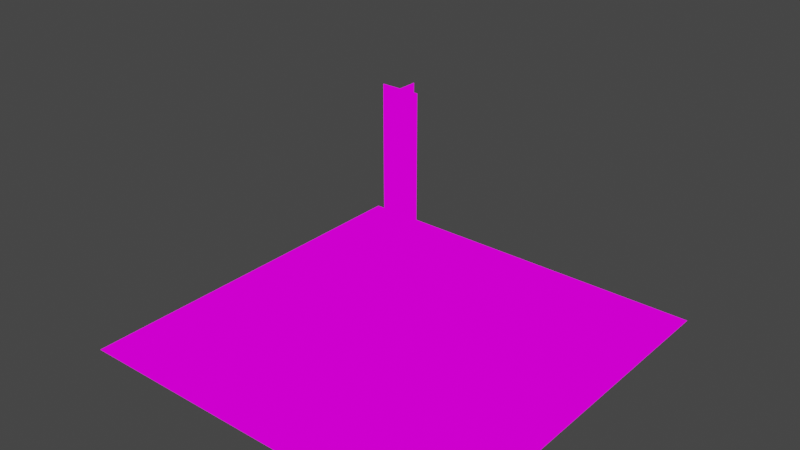 # Source: ceeliingFan.blend  (saved by Blender 2.82.7; exported with 4.5.12 LTS)
import bpy
from mathutils import Matrix  # noqa: F401  (used for matrix-valued properties, if any)

bpy.ops.wm.read_factory_settings(use_empty=True)
scene = bpy.context.scene
scene.name = 'Scene'

# ---- collections
col_collection = bpy.data.collections.new('Collection'); scene.collection.children.link(col_collection)

# ---- images (referenced by path relative to the original .blend; pixels are not part of the script)
import os
ASSET_DIR = os.environ.get("B2B_ASSET_DIR", "")  # directory of the original .blend (textures are referenced by path, not embedded)
HERE = os.path.dirname(os.path.abspath(__file__))  # packed textures are extracted next to this script under _unpacked/

def load_image(name, relpath, width, height, colorspace="sRGB"):
    """Load a texture the original file referenced (path relative to the .blend, or extracted next to this script)."""
    p = next((c for c in (os.path.join(HERE, relpath), os.path.join(ASSET_DIR, relpath)) if relpath and os.path.exists(c)), "")
    if p:
        img = bpy.data.images.load(p, check_existing=True)
        img.name = name
    else:  # same state as the original file: an image datablock whose file is absent (Cycles renders it pink)
        img = bpy.data.images.new(name, width, height)
        img.source = "FILE"
        img.filepath = "//" + (relpath or name)
    img.colorspace_settings.name = colorspace
    return img
img_ceelingfan_png = load_image('ceelingFan.png', 'ceelingFan.png', 1024, 1024, 'sRGB')
img_ceelingfan_png_001 = load_image('ceelingFan.png.001', 'ceelingFan.png', 1024, 1024, 'sRGB')
img_ceelingfan_png_002 = load_image('ceelingFan.png.002', 'ceelingFan.png', 1024, 1024, 'sRGB')

# ---- materials (node trees are filled in below, after node groups)
mat_ceelingfan_002 = bpy.data.materials.new('ceelingFan.002')
mat_ceelingfan_002.alpha_threshold = 0.0
mat_ceelingfan_002.use_transparent_shadow = False
mat_ceelingfan_002.line_color = (0.0, 0.0, 0.0, 1.0)
mat_ceelingfan_001 = bpy.data.materials.new('ceelingFan.001')
mat_ceelingfan_001.alpha_threshold = 0.0
mat_ceelingfan_001.use_transparent_shadow = False
mat_ceelingfan_001.line_color = (0.0, 0.0, 0.0, 1.0)
mat_ceelingfan = bpy.data.materials.new('ceelingFan')
mat_ceelingfan.use_transparent_shadow = False

# ---- material node trees
mat_ceelingfan_002.use_nodes = True; mat_ceelingfan_002.node_tree.nodes.clear()
_N = mat_ceelingfan_002.node_tree.nodes; _L = mat_ceelingfan_002.node_tree.links
n0 = _N.new('ShaderNodeOutputMaterial'); n0.name = 'Material Output'; n0.location = (400, 0)
n1 = _N.new('ShaderNodeLightPath'); n1.name = 'Light Path'; n1.location = (0, 250)
n2 = _N.new('ShaderNodeBsdfTransparent'); n2.name = 'Transparent BSDF'; n2.location = (-200, -100)
n3 = _N.new('ShaderNodeEmission'); n3.name = 'Emission'; n3.location = (-200, -200)
n4 = _N.new('ShaderNodeMixShader'); n4.name = 'Mix Shader'; n4.location = (200, 0)
n5 = _N.new('ShaderNodeMixShader'); n5.name = 'Mix Shader.001'; n5.location = (0, -100)
n6 = _N.new('ShaderNodeTexImage'); n6.name = 'Image Texture'; n6.location = (-500, 100)
n6.image = img_ceelingfan_png
n6.interpolation = 'Closest'
_L.new(n6.outputs[0], n3.inputs[0])
_L.new(n6.outputs[1], n5.inputs[0])
_L.new(n2.outputs[0], n5.inputs[1])
_L.new(n2.outputs[0], n4.inputs[1])
_L.new(n3.outputs[0], n5.inputs[2])
_L.new(n5.outputs[0], n4.inputs[2])
_L.new(n1.outputs[0], n4.inputs[0])
_L.new(n4.outputs[0], n0.inputs[0])
n0.is_active_output = True
mat_ceelingfan_001.use_nodes = True; mat_ceelingfan_001.node_tree.nodes.clear()
_N = mat_ceelingfan_001.node_tree.nodes; _L = mat_ceelingfan_001.node_tree.links
n0 = _N.new('ShaderNodeOutputMaterial'); n0.name = 'Material Output'; n0.location = (400, 0)
n1 = _N.new('ShaderNodeLightPath'); n1.name = 'Light Path'; n1.location = (0, 250)
n2 = _N.new('ShaderNodeBsdfTransparent'); n2.name = 'Transparent BSDF'; n2.location = (-200, -100)
n3 = _N.new('ShaderNodeEmission'); n3.name = 'Emission'; n3.location = (-200, -200)
n4 = _N.new('ShaderNodeMixShader'); n4.name = 'Mix Shader'; n4.location = (200, 0)
n5 = _N.new('ShaderNodeMixShader'); n5.name = 'Mix Shader.001'; n5.location = (0, -100)
n6 = _N.new('ShaderNodeTexImage'); n6.name = 'Image Texture'; n6.location = (-500, 100)
n6.image = img_ceelingfan_png_001
n6.interpolation = 'Closest'
_L.new(n6.outputs[0], n3.inputs[0])
_L.new(n6.outputs[1], n5.inputs[0])
_L.new(n2.outputs[0], n5.inputs[1])
_L.new(n2.outputs[0], n4.inputs[1])
_L.new(n3.outputs[0], n5.inputs[2])
_L.new(n5.outputs[0], n4.inputs[2])
_L.new(n1.outputs[0], n4.inputs[0])
_L.new(n4.outputs[0], n0.inputs[0])
n0.is_active_output = True
mat_ceelingfan.use_nodes = True; mat_ceelingfan.node_tree.nodes.clear()
_N = mat_ceelingfan.node_tree.nodes; _L = mat_ceelingfan.node_tree.links
n0 = _N.new('ShaderNodeOutputMaterial'); n0.name = 'Material Output'; n0.location = (400, 0)
n1 = _N.new('ShaderNodeLightPath'); n1.name = 'Light Path'; n1.location = (0, 250)
n2 = _N.new('ShaderNodeBsdfTransparent'); n2.name = 'Transparent BSDF'; n2.location = (-200, -100)
n3 = _N.new('ShaderNodeEmission'); n3.name = 'Emission'; n3.location = (-200, -200)
n4 = _N.new('ShaderNodeMixShader'); n4.name = 'Mix Shader'; n4.location = (200, 0)
n5 = _N.new('ShaderNodeMixShader'); n5.name = 'Mix Shader.001'; n5.location = (0, -100)
n6 = _N.new('ShaderNodeTexImage'); n6.name = 'Image Texture'; n6.location = (-500, 100)
n6.image = img_ceelingfan_png_002
n6.interpolation = 'Closest'
_L.new(n6.outputs[0], n3.inputs[0])
_L.new(n6.outputs[1], n5.inputs[0])
_L.new(n2.outputs[0], n5.inputs[1])
_L.new(n2.outputs[0], n4.inputs[1])
_L.new(n3.outputs[0], n5.inputs[2])
_L.new(n5.outputs[0], n4.inputs[2])
_L.new(n1.outputs[0], n4.inputs[0])
_L.new(n4.outputs[0], n0.inputs[0])
n0.is_active_output = True

# ---- world
world_world = bpy.data.worlds.new('World'); scene.world = world_world
world_world.use_nodes = True; world_world.node_tree.nodes.clear()
_N = world_world.node_tree.nodes; _L = world_world.node_tree.links
n0 = _N.new('ShaderNodeOutputWorld'); n0.name = 'World Output'; n0.location = (300, 300)
n1 = _N.new('ShaderNodeBackground'); n1.name = 'Background'; n1.location = (10, 300)
n1.inputs[0].default_value = (0.05088, 0.05088, 0.05088, 1.0)
_L.new(n1.outputs[0], n0.inputs[0])
n0.is_active_output = True
world_world.color = (0.05088, 0.05088, 0.05088)
world_world.use_sun_shadow = False
world_world.sun_shadow_jitter_overblur = 0.0

# ---- meshes
me_cube = bpy.data.meshes.new('Cube')
me_cube.from_pydata([(-0.001025, 0.0006888, -0.09798), (0.2375, 0.0006888, 0.05592), (-0.2396, 0.0006888, 0.05592), (-0.001025, 0.2392, 0.05592), (-0.001025, -0.2378, 0.05592), (-0.001025, 0.0006888, 0.1439), (0.2002, 0.0006888, 0.1439), (-0.2022, 0.0006888, 0.1439), (-0.001025, -0.2005, 0.1439), (-0.001025, 0.2019, 0.1439), (0.1534, -0.1538, 0.02294), (-0.1555, -0.1538, 0.02294), (-0.1555, 0.1552, 0.02294), (0.1534, 0.1552, 0.02294), (-0.001025, 0.1316, -0.09798), (-0.001025, -0.1302, -0.09798), (-0.132, 0.0006888, -0.09798), (0.1299, 0.0006888, -0.09798), (-0.1433, -0.1416, 0.1439), (-0.1433, 0.1429, 0.1439), (0.1412, -0.1416, 0.1439), (0.1412, 0.1429, 0.1439), (0.09156, 0.09328, -0.09798), (0.09156, -0.0919, -0.09798), (-0.09361, 0.09328, -0.09798), (-0.09361, -0.0919, -0.09798)], [], [(15, 25, 16, 0), (23, 15, 0, 17), (17, 0, 14, 22), (17, 22, 13, 1), (23, 17, 1, 10), (10, 1, 6, 20), (16, 25, 11, 2), (24, 16, 2, 12), (12, 2, 7, 19), (14, 24, 12, 3), (22, 14, 3, 13), (13, 3, 9, 21), (15, 23, 10, 4), (25, 15, 4, 11), (11, 4, 8, 18), (0, 16, 24, 14), (6, 21, 9, 5), (20, 6, 5, 8), (8, 5, 7, 18), (1, 13, 21, 6), (2, 11, 18, 7), (3, 12, 19, 9), (4, 10, 20, 8), (5, 9, 19, 7)])
_uv = me_cube.uv_layers.new(name='UVMap')
_uv.uv.foreach_set('vector', [0.4667, 0.625, 0.4667, 0.6666, 0.5, 0.6666, 0.5, 0.625, 0.4667, 0.5834, 0.4667, 0.625, 0.5, 0.625, 0.5, 0.5834, 0.5, 0.5834, 0.5, 0.625, 0.5333, 0.625, 0.5333, 0.5834, 0.5, 0.5834, 0.5333, 0.5834, 0.5333, 0.5834, 0.5, 0.5834, 0.4667, 0.5834, 0.5, 0.5834, 0.5, 0.5834, 0.4667, 0.5834, 0.4667, 0.5834, 0.5, 0.5834, 0.5, 0.5834, 0.4667, 0.5834, 0.5, 0.6666, 0.4667, 0.6666, 0.4667, 0.6666, 0.5, 0.6666, 0.5333, 0.6666, 0.5, 0.6666, 0.5, 0.6666, 0.5333, 0.6666, 0.5333, 0.6666, 0.5, 0.6666, 0.5, 0.6666, 0.5333, 0.6666, 0.5333, 0.625, 0.5333, 0.6666, 0.5333, 0.6666, 0.5333, 0.625, 0.5333, 0.5834, 0.5333, 0.625, 0.5333, 0.625, 0.5333, 0.5834, 0.5333, 0.5834, 0.5333, 0.625, 0.5333, 0.625, 0.5333, 0.5834, 0.4667, 0.625, 0.4667, 0.5834, 0.4667, 0.5834, 0.4667, 0.625, 0.4667, 0.6666, 0.4667, 0.625, 0.4667, 0.625, 0.4667, 0.6666, 0.4667, 0.6666, 0.4667, 0.625, 0.4667, 0.625, 0.4667, 0.6666, 0.5, 0.625, 0.5, 0.6666, 0.5333, 0.6666, 0.5333, 0.625, 0.5, 0.5834, 0.5333, 0.5834, 0.5333, 0.625, 0.5, 0.625, 0.4667, 0.5834, 0.5, 0.5834, 0.5, 0.625, 0.4667, 0.625, 0.4667, 0.625, 0.5, 0.625, 0.5, 0.6666, 0.4667, 0.6666, 0.5, 0.5834, 0.5333, 0.5834, 0.5333, 0.5834, 0.5, 0.5834, 0.5, 0.6666, 0.4667, 0.6666, 0.4667, 0.6666, 0.5, 0.6666, 0.5333, 0.625, 0.5333, 0.6666, 0.5333, 0.6666, 0.5333, 0.625, 0.4667, 0.625, 0.4667, 0.5834, 0.4667, 0.5834, 0.4667, 0.625, 0.5, 0.625, 0.5333, 0.625, 0.5333, 0.6666, 0.5, 0.6666])
me_cube.materials.append(mat_ceelingfan_002)
me_cube.use_remesh_preserve_volume = False
me_cube.use_remesh_preserve_attributes = False
me_cube.use_mirror_vertex_groups = False
me_cube.update()
me_cube_001 = bpy.data.meshes.new('Cube.001')
me_cube_001.from_pydata([(-1.501, -1.499, 0.0), (-1.501, 1.501, 0.0), (-0.501, 1.501, 0.0), (-0.501, -1.499, 0.0), (-0.501, -0.4993, 0.0), (0.499, 1.501, 0.0), (-0.501, 0.5007, 0.0), (0.499, 0.5007, 0.0), (1.499, 0.5007, 0.0), (1.499, 1.501, 0.0), (0.499, -1.499, 0.0), (0.499, -0.4993, 0.0), (1.499, -0.4993, 0.0), (1.499, -1.499, 0.0), (-1.501, 0.5007, 0.0), (-1.501, -0.4993, 0.0), (-0.1677, -1.499, 0.0), (0.1656, -1.499, 0.0), (0.1656, 1.501, 0.0), (-0.1677, 1.501, 0.0), (0.1656, -0.4993, 0.0), (-0.1677, -0.4993, 0.0), (-0.1677, 0.5007, 0.0), (0.1656, 0.5007, 0.0), (1.499, -0.166, 0.0), (1.499, 0.1674, 0.0), (-1.501, 0.1674, 0.0), (-1.501, -0.166, 0.0), (0.499, 0.1674, 0.0), (0.499, -0.166, 0.0), (-0.501, 0.1674, 0.0), (-0.501, -0.166, 0.0), (0.1313, 0.133, 0.0), (0.1313, -0.1316, 0.0), (-0.1333, 0.133, 0.0), (-0.1333, -0.1316, 0.0)], [], [(22, 19, 2, 6), (16, 21, 4, 3), (8, 9, 5, 7), (34, 22, 6, 30), (3, 4, 15, 0), (30, 6, 14, 26), (25, 8, 7, 28), (13, 12, 11, 10), (6, 2, 1, 14), (28, 7, 23, 32), (32, 23, 22, 34), (10, 11, 20, 17), (17, 20, 21, 16), (7, 5, 18, 23), (23, 18, 19, 22), (20, 33, 35, 21), (11, 29, 33, 20), (29, 28, 32, 33), (12, 24, 29, 11), (24, 25, 28, 29), (4, 31, 27, 15), (31, 30, 26, 27), (21, 35, 31, 4), (35, 34, 30, 31)])
_uv = me_cube_001.uv_layers.new(name='UVMap')
_uv.uv.foreach_set('vector', [0.6, 0.6666, 0.7998, 0.6666, 0.7998, 0.7498, 0.6002, 0.7498, 0.2002, 0.6666, 0.4, 0.6666, 0.3998, 0.7498, 0.2002, 0.7498, 0.6002, 0.2502, 0.7998, 0.2502, 0.7998, 0.4998, 0.6002, 0.4998, 0.5333, 0.6666, 0.6, 0.6666, 0.5998, 0.7498, 0.5333, 0.75, 0.2002, 0.7502, 0.3998, 0.7502, 0.3998, 0.9998, 0.2002, 0.9998, 0.5333, 0.75, 0.5998, 0.7502, 0.5998, 0.9998, 0.5333, 0.9998, 0.5333, 0.2502, 0.5998, 0.2502, 0.5998, 0.4998, 0.5333, 0.5, 0.2002, 0.2502, 0.3998, 0.2502, 0.3998, 0.4998, 0.2002, 0.4998, 0.6002, 0.7502, 0.7998, 0.7502, 0.7998, 0.9998, 0.6002, 0.9998, 0.5333, 0.5, 0.5998, 0.5002, 0.6, 0.5834, 0.5333, 0.5834, 0.5333, 0.5834, 0.6, 0.5834, 0.6, 0.6666, 0.5333, 0.6666, 0.2002, 0.5002, 0.3998, 0.5002, 0.4, 0.5834, 0.2002, 0.5834, 0.2002, 0.5834, 0.4, 0.5834, 0.4, 0.6666, 0.2002, 0.6666, 0.6002, 0.5002, 0.7998, 0.5002, 0.7998, 0.5834, 0.6, 0.5834, 0.6, 0.5834, 0.7998, 0.5834, 0.7998, 0.6666, 0.6, 0.6666, 0.4, 0.5834, 0.4667, 0.5834, 0.4667, 0.6666, 0.4, 0.6666, 0.4002, 0.5002, 0.4667, 0.5, 0.4667, 0.5834, 0.4, 0.5834, 0.4667, 0.5, 0.5333, 0.5, 0.5333, 0.5834, 0.4667, 0.5834, 0.4002, 0.2502, 0.4667, 0.2502, 0.4667, 0.5, 0.4002, 0.4998, 0.4667, 0.2502, 0.5333, 0.2502, 0.5333, 0.5, 0.4667, 0.5, 0.4002, 0.7502, 0.4667, 0.75, 0.4667, 0.9998, 0.4002, 0.9998, 0.4667, 0.75, 0.5333, 0.75, 0.5333, 0.9998, 0.4667, 0.9998, 0.4, 0.6666, 0.4667, 0.6666, 0.4667, 0.75, 0.4002, 0.7498, 0.4667, 0.6666, 0.5333, 0.6666, 0.5333, 0.75, 0.4667, 0.75])
me_cube_001.materials.append(mat_ceelingfan_001)
me_cube_001.use_remesh_preserve_volume = False
me_cube_001.use_remesh_preserve_attributes = False
me_cube_001.use_mirror_vertex_groups = False
me_cube_001.update()
me_cube_002 = bpy.data.meshes.new('Cube.002')
me_cube_002.from_pydata([(1.588e-10, -0.142, 0.1244), (1.588e-10, 1.588e-10, 1.876), (-0.142, 1.588e-10, 0.1244), (-0.142, 1.588e-10, 0.3433), (0.142, 1.588e-10, 0.3433), (-0.142, 1.588e-10, 0.5622), (1.588e-10, -0.142, 0.7811), (0.142, 1.588e-10, 0.1244), (0.142, 1.588e-10, 0.5622), (1.588e-10, -0.142, 0.5622), (0.142, 1.588e-10, 0.7811), (1.588e-10, 1.588e-10, 0.1244), (-0.142, 1.588e-10, 0.7811), (1.588e-10, 0.142, 0.1244), (-0.142, 1.588e-10, 1.0), (-0.142, 1.588e-10, 1.438), (-0.142, 1.588e-10, 1.876), (1.588e-10, 0.142, 0.3433), (1.588e-10, -0.142, 0.3433), (1.588e-10, 1.588e-10, 0.3433), (1.588e-10, 1.588e-10, 0.5622), (1.588e-10, 0.142, 0.5622), (1.588e-10, -0.142, 1.0), (1.588e-10, 1.588e-10, 0.7811), (1.588e-10, 0.142, 0.7811), (1.588e-10, 0.142, 1.0), (-0.142, 1.588e-10, 1.219), (1.588e-10, 1.588e-10, 1.657), (1.588e-10, -0.142, 1.219), (1.588e-10, 0.142, 1.219), (1.588e-10, 1.588e-10, 1.0), (1.588e-10, -0.142, 1.438), (1.588e-10, 0.142, 1.438), (1.588e-10, 0.142, 1.657), (1.588e-10, -0.142, 1.657), (-0.142, 1.588e-10, 1.657), (1.588e-10, 0.142, 1.876), (1.588e-10, -0.142, 1.876), (0.142, 1.588e-10, 1.0), (0.142, 1.588e-10, 1.219), (1.588e-10, 1.588e-10, 1.219), (1.588e-10, 1.588e-10, 1.438), (0.142, 1.588e-10, 1.438), (0.142, 1.588e-10, 1.657), (0.142, 1.588e-10, 1.876)], [], [(20, 5, 12, 23), (8, 20, 23, 10), (19, 3, 5, 20), (4, 19, 20, 8), (11, 2, 3, 19), (7, 11, 19, 4), (10, 23, 30, 38), (23, 12, 14, 30), (13, 11, 19, 17), (11, 0, 18, 19), (17, 19, 20, 21), (19, 18, 9, 20), (21, 20, 23, 24), (20, 9, 6, 23), (24, 23, 30, 25), (23, 6, 22, 30), (25, 30, 40, 29), (30, 22, 28, 40), (29, 40, 41, 32), (40, 28, 31, 41), (32, 41, 27, 33), (41, 31, 34, 27), (33, 27, 1, 36), (27, 34, 37, 1), (38, 30, 40, 39), (30, 14, 26, 40), (39, 40, 41, 42), (40, 26, 15, 41), (42, 41, 27, 43), (41, 15, 35, 27), (43, 27, 1, 44), (27, 35, 16, 1)])
_uv = me_cube_002.uv_layers.new(name='UVMap')
_uv.uv.foreach_set('vector', [0.05016, 0.8752, 0.09984, 0.8752, 0.09984, 0.9373, 0.05016, 0.9373, 0.0001563, 0.8752, 0.04984, 0.8752, 0.04984, 0.9373, 0.0001563, 0.9373, 0.05016, 0.8127, 0.09984, 0.8127, 0.09984, 0.8748, 0.05016, 0.8748, 0.0001563, 0.8127, 0.04984, 0.8127, 0.04984, 0.8748, 0.0001563, 0.8748, 0.05016, 0.7502, 0.09984, 0.7502, 0.09984, 0.8123, 0.05016, 0.8123, 0.0001563, 0.7502, 0.04984, 0.7502, 0.04984, 0.8123, 0.0001563, 0.8123, 0.0001563, 0.9377, 0.04984, 0.9377, 0.04984, 0.9998, 0.0001563, 0.9998, 0.05016, 0.9377, 0.09984, 0.9377, 0.09984, 0.9998, 0.05016, 0.9998, 0.0001563, 0.7502, 0.04984, 0.7502, 0.04984, 0.8123, 0.0001563, 0.8123, 0.05016, 0.7502, 0.09984, 0.7502, 0.09984, 0.8123, 0.05016, 0.8123, 0.0001563, 0.8127, 0.04984, 0.8127, 0.04984, 0.8748, 0.0001563, 0.8748, 0.05016, 0.8127, 0.09984, 0.8127, 0.09984, 0.8748, 0.05016, 0.8748, 0.0001563, 0.8752, 0.04984, 0.8752, 0.04984, 0.9373, 0.0001563, 0.9373, 0.05016, 0.8752, 0.09984, 0.8752, 0.09984, 0.9373, 0.05016, 0.9373, 0.0001563, 0.9377, 0.04984, 0.9377, 0.04984, 0.9998, 0.0001563, 0.9998, 0.05016, 0.9377, 0.09984, 0.9377, 0.09984, 0.9998, 0.05016, 0.9998, 0.0001563, 0.7502, 0.04984, 0.7502, 0.04984, 0.8123, 0.0001563, 0.8123, 0.05016, 0.7502, 0.09984, 0.7502, 0.09984, 0.8123, 0.05016, 0.8123, 0.0001563, 0.8127, 0.04984, 0.8127, 0.04984, 0.8748, 0.0001563, 0.8748, 0.05016, 0.8127, 0.09984, 0.8127, 0.09984, 0.8748, 0.05016, 0.8748, 0.0001563, 0.8752, 0.04984, 0.8752, 0.04984, 0.9373, 0.0001563, 0.9373, 0.05016, 0.8752, 0.09984, 0.8752, 0.09984, 0.9373, 0.05016, 0.9373, 0.0001563, 0.9377, 0.04984, 0.9377, 0.04984, 0.9998, 0.0001563, 0.9998, 0.05016, 0.9377, 0.09984, 0.9377, 0.09984, 0.9998, 0.05016, 0.9998, 0.0001563, 0.7502, 0.04984, 0.7502, 0.04984, 0.8123, 0.0001563, 0.8123, 0.05016, 0.7502, 0.09984, 0.7502, 0.09984, 0.8123, 0.05016, 0.8123, 0.0001563, 0.8127, 0.04984, 0.8127, 0.04984, 0.8748, 0.0001563, 0.8748, 0.05016, 0.8127, 0.09984, 0.8127, 0.09984, 0.8748, 0.05016, 0.8748, 0.0001563, 0.8752, 0.04984, 0.8752, 0.04984, 0.9373, 0.0001563, 0.9373, 0.05016, 0.8752, 0.09984, 0.8752, 0.09984, 0.9373, 0.05016, 0.9373, 0.0001563, 0.9377, 0.04984, 0.9377, 0.04984, 0.9998, 0.0001563, 0.9998, 0.05016, 0.9377, 0.09984, 0.9377, 0.09984, 0.9998, 0.05016, 0.9998])
me_cube_002.materials.append(mat_ceelingfan)
me_cube_002.use_remesh_fix_poles = True
me_cube_002.use_remesh_preserve_attributes = False
me_cube_002.use_mirror_vertex_groups = False
me_cube_002.update()

# ---- objects
ob_cube = bpy.data.objects.new('Cube', me_cube)
ob_cube_001 = bpy.data.objects.new('Cube.001', me_cube_001)
ob_cube_002 = bpy.data.objects.new('Cube.002', me_cube_002)

# ---- transforms, parenting, visibility, modifiers, constraints
ob_cube.location = (0.0, 0.0, 0.0)
ob_cube.lock_rotations_4d = False
ob_cube.empty_display_type = 'ARROWS'
ob_cube.lineart.crease_threshold = 0.0
ob_cube_001.location = (0.0, 0.0, 0.0)
ob_cube_001.lock_rotations_4d = False
ob_cube_001.empty_display_type = 'ARROWS'
ob_cube_001.lineart.crease_threshold = 0.0
ob_cube_002.location = (0.0, 0.0, 0.0)
ob_cube_002.lineart.crease_threshold = 0.0

# ---- collection membership
col_collection.objects.link(ob_cube)
col_collection.objects.link(ob_cube_001)
col_collection.objects.link(ob_cube_002)

# ---- scene / render settings (as saved in the file)
scene.frame_start = 1; scene.frame_end = 250; scene.frame_set(1)
scene.render.engine = 'BLENDER_EEVEE_NEXT'
scene.cycles.use_denoising = False
scene.cycles.samples = 128
scene.cycles.sampling_pattern = 'TABULATED_SOBOL'
scene.cycles.use_adaptive_sampling = False
scene.cycles.use_light_tree = False
scene.view_settings.view_transform = 'Filmic'
bpy.context.view_layer.update()

# ---- added for rendering (the .blend has no active camera): camera
cam_auto = bpy.data.cameras.new('AutoCamera')
cam_auto.lens = 50.0
cam_auto.sensor_width = 36.0
cam_auto.clip_end = 1000.0
ob_auto_camera = bpy.data.objects.new('AutoCamera', cam_auto)
scene.collection.objects.link(ob_auto_camera)
ob_auto_camera.location = (4.32828, -5.19448, 4.35224)
ob_auto_camera.rotation_euler = (1.09748, -7.21219e-08, 0.694738)
scene.camera = ob_auto_camera
bpy.context.view_layer.update()
